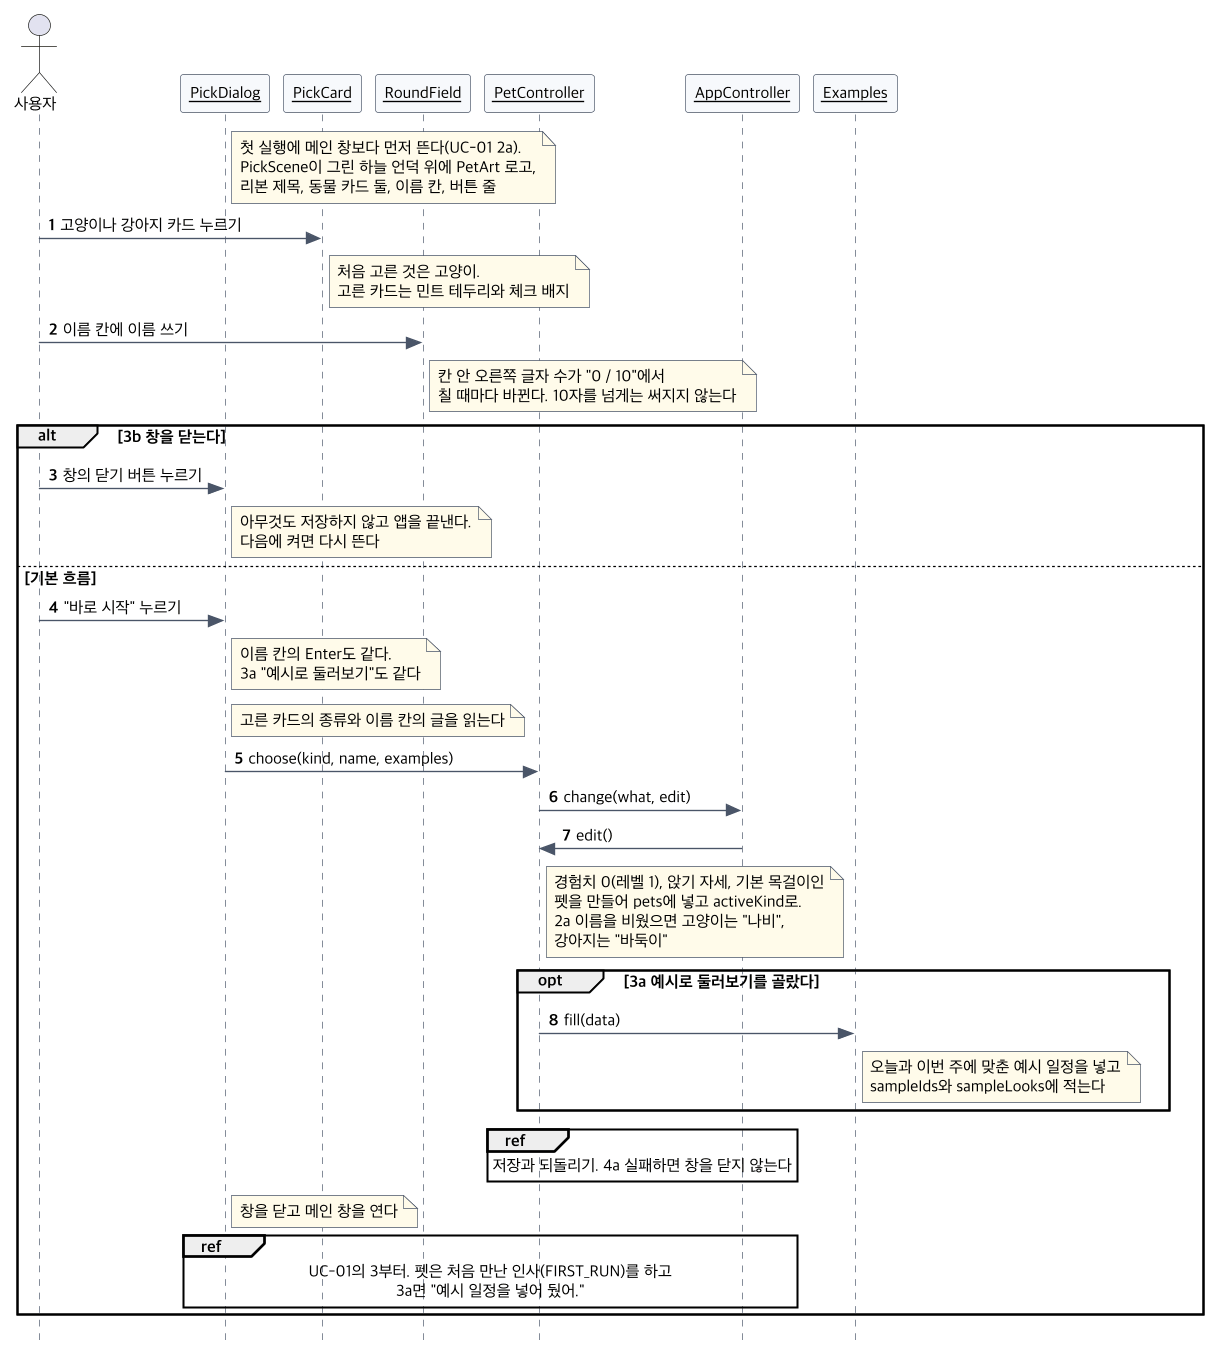

The diagram above was rendered by PlantUML. Its source (embedded in the PNG):
@startuml seq-uc17
!include seq-common.iuml
actor 사용자
$obj(PickDialog)
$obj(PickCard)
$obj(RoundField)
$obj(PetController)
$obj(AppController)
$obj(Examples)
note right of PickDialog : 첫 실행에 메인 창보다 먼저 뜬다(UC-01 2a).\nPickScene이 그린 하늘 언덕 위에 PetArt 로고,\n리본 제목, 동물 카드 둘, 이름 칸, 버튼 줄
사용자 -> PickCard : 고양이나 강아지 카드 누르기
note right of PickCard : 처음 고른 것은 고양이.\n고른 카드는 민트 테두리와 체크 배지
사용자 -> RoundField : 이름 칸에 이름 쓰기
note right of RoundField : 칸 안 오른쪽 글자 수가 "0 / 10"에서\n칠 때마다 바뀐다. 10자를 넘게는 써지지 않는다
alt 3b 창을 닫는다
  사용자 -> PickDialog : 창의 닫기 버튼 누르기
  note right of PickDialog : 아무것도 저장하지 않고 앱을 끝낸다.\n다음에 켜면 다시 뜬다
else 기본 흐름
  사용자 -> PickDialog : "바로 시작" 누르기
  note right of PickDialog : 이름 칸의 Enter도 같다.\n3a "예시로 둘러보기"도 같다
  note right of PickDialog : 고른 카드의 종류와 이름 칸의 글을 읽는다
  PickDialog -> PetController : choose(kind, name, examples)
  PetController -> AppController : change(what, edit)
  AppController -> PetController : edit()
  note right of PetController : 경험치 0(레벨 1), 앉기 자세, 기본 목걸이인\n펫을 만들어 pets에 넣고 activeKind로.\n2a 이름을 비웠으면 고양이는 "나비",\n강아지는 "바둑이"
  opt 3a 예시로 둘러보기를 골랐다
    PetController -> Examples : fill(data)
    note right of Examples : 오늘과 이번 주에 맞춘 예시 일정을 넣고\nsampleIds와 sampleLooks에 적는다
  end
  ref over PetController, AppController : 저장과 되돌리기. 4a 실패하면 창을 닫지 않는다
  note right of PickDialog : 창을 닫고 메인 창을 연다
  ref over PickDialog, AppController : UC-01의 3부터. 펫은 처음 만난 인사(FIRST_RUN)를 하고\n3a면 "예시 일정을 넣어 뒀어."
end
@enduml